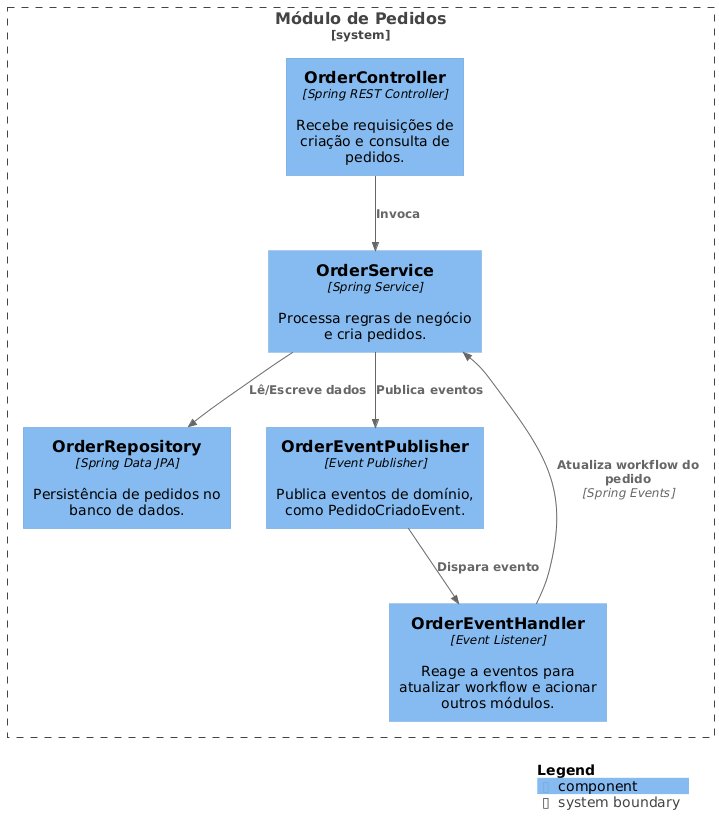

The diagram above was rendered by PlantUML. Its source (embedded in the PNG):
@startuml
!include https://raw.githubusercontent.com/plantuml-stdlib/C4-PlantUML/master/C4_Component.puml

System_Boundary(orderBoundary, "Módulo de Pedidos") {

    Component(controller, "OrderController", "Spring REST Controller", "Recebe requisições de criação e consulta de pedidos.")

    Component(service, "OrderService", "Spring Service", "Processa regras de negócio e cria pedidos.")

    Component(repository, "OrderRepository", "Spring Data JPA", "Persistência de pedidos no banco de dados.")

    Component(eventPublisher, "OrderEventPublisher", "Event Publisher", "Publica eventos de domínio, como PedidoCriadoEvent.")

    Component(eventHandler, "OrderEventHandler", "Event Listener", "Reage a eventos para atualizar workflow e acionar outros módulos.")
}

Rel(controller, service, "Invoca")
Rel(service, repository, "Lê/Escreve dados")
Rel(service, eventPublisher, "Publica eventos")
Rel(eventPublisher, eventHandler, "Dispara evento")
Rel(eventHandler, service, "Atualiza workflow do pedido", "Spring Events")

SHOW_LEGEND()
@enduml